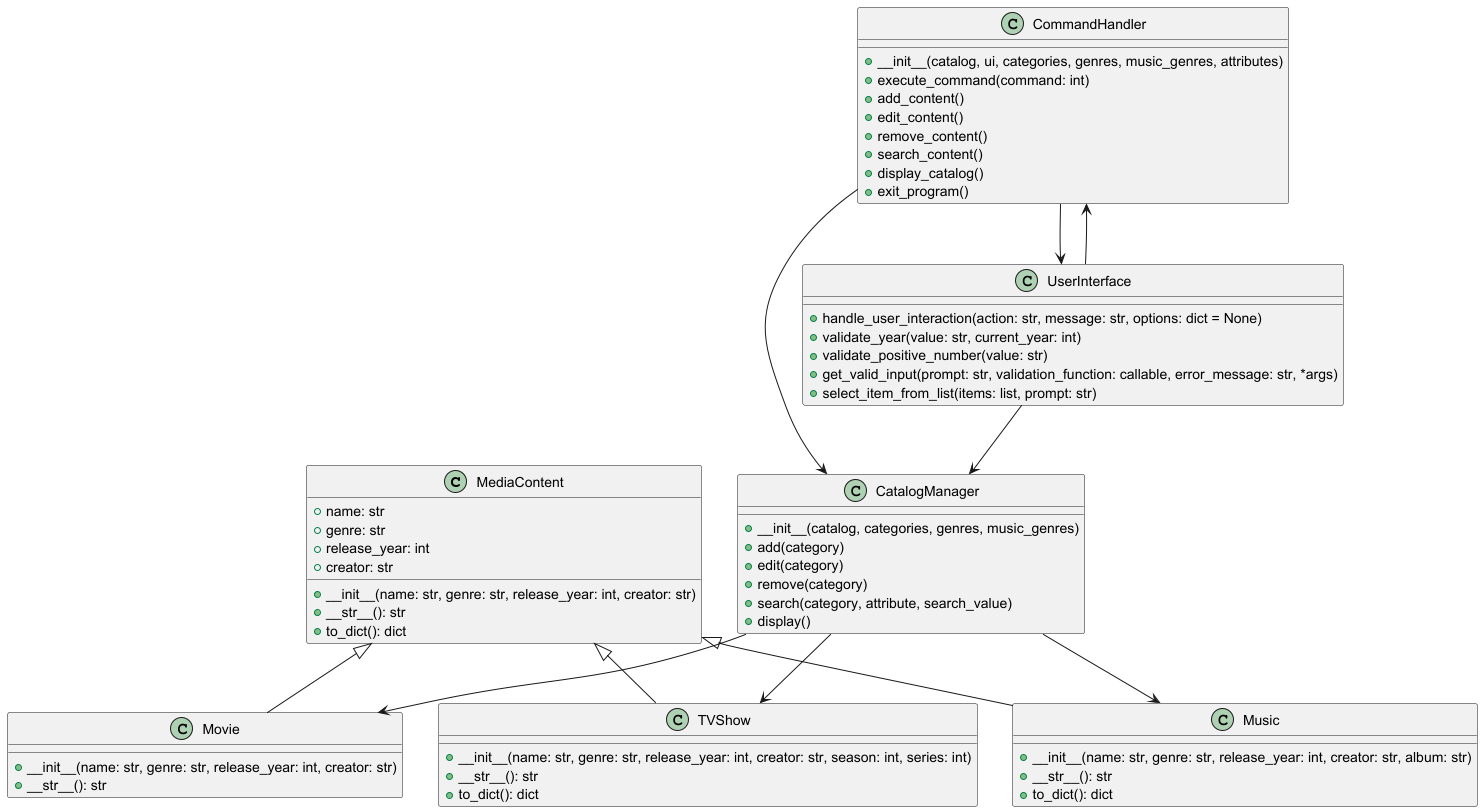

The diagram above was rendered by PlantUML. Its source (embedded in the PNG):
@startuml

class MediaContent {
    +name: str
    +genre: str
    +release_year: int
    +creator: str
    +__init__(name: str, genre: str, release_year: int, creator: str)
    +__str__(): str
    +to_dict(): dict
}

class Movie {
    +__init__(name: str, genre: str, release_year: int, creator: str)
    +__str__(): str
}

class TVShow {
    +__init__(name: str, genre: str, release_year: int, creator: str, season: int, series: int)
    +__str__(): str
    +to_dict(): dict
}

class Music {
    +__init__(name: str, genre: str, release_year: int, creator: str, album: str)
    +__str__(): str
    +to_dict(): dict
}

class CommandHandler {
    +__init__(catalog, ui, categories, genres, music_genres, attributes)
    +execute_command(command: int)
    +add_content()
    +edit_content()
    +remove_content()
    +search_content()
    +display_catalog()
    +exit_program()
}

class CatalogManager {
    +__init__(catalog, categories, genres, music_genres)
    +add(category)
    +edit(category)
    +remove(category)
    +search(category, attribute, search_value)
    +display()
}

class UserInterface {
    +handle_user_interaction(action: str, message: str, options: dict = None)
    +validate_year(value: str, current_year: int)
    +validate_positive_number(value: str)
    +get_valid_input(prompt: str, validation_function: callable, error_message: str, *args)
    +select_item_from_list(items: list, prompt: str)
}

MediaContent <|-- Movie
MediaContent <|-- TVShow
MediaContent <|-- Music

CommandHandler --> CatalogManager
CommandHandler --> UserInterface

UserInterface --> CatalogManager
UserInterface --> CommandHandler

CatalogManager --> Movie
CatalogManager --> TVShow
CatalogManager --> Music

@enduml